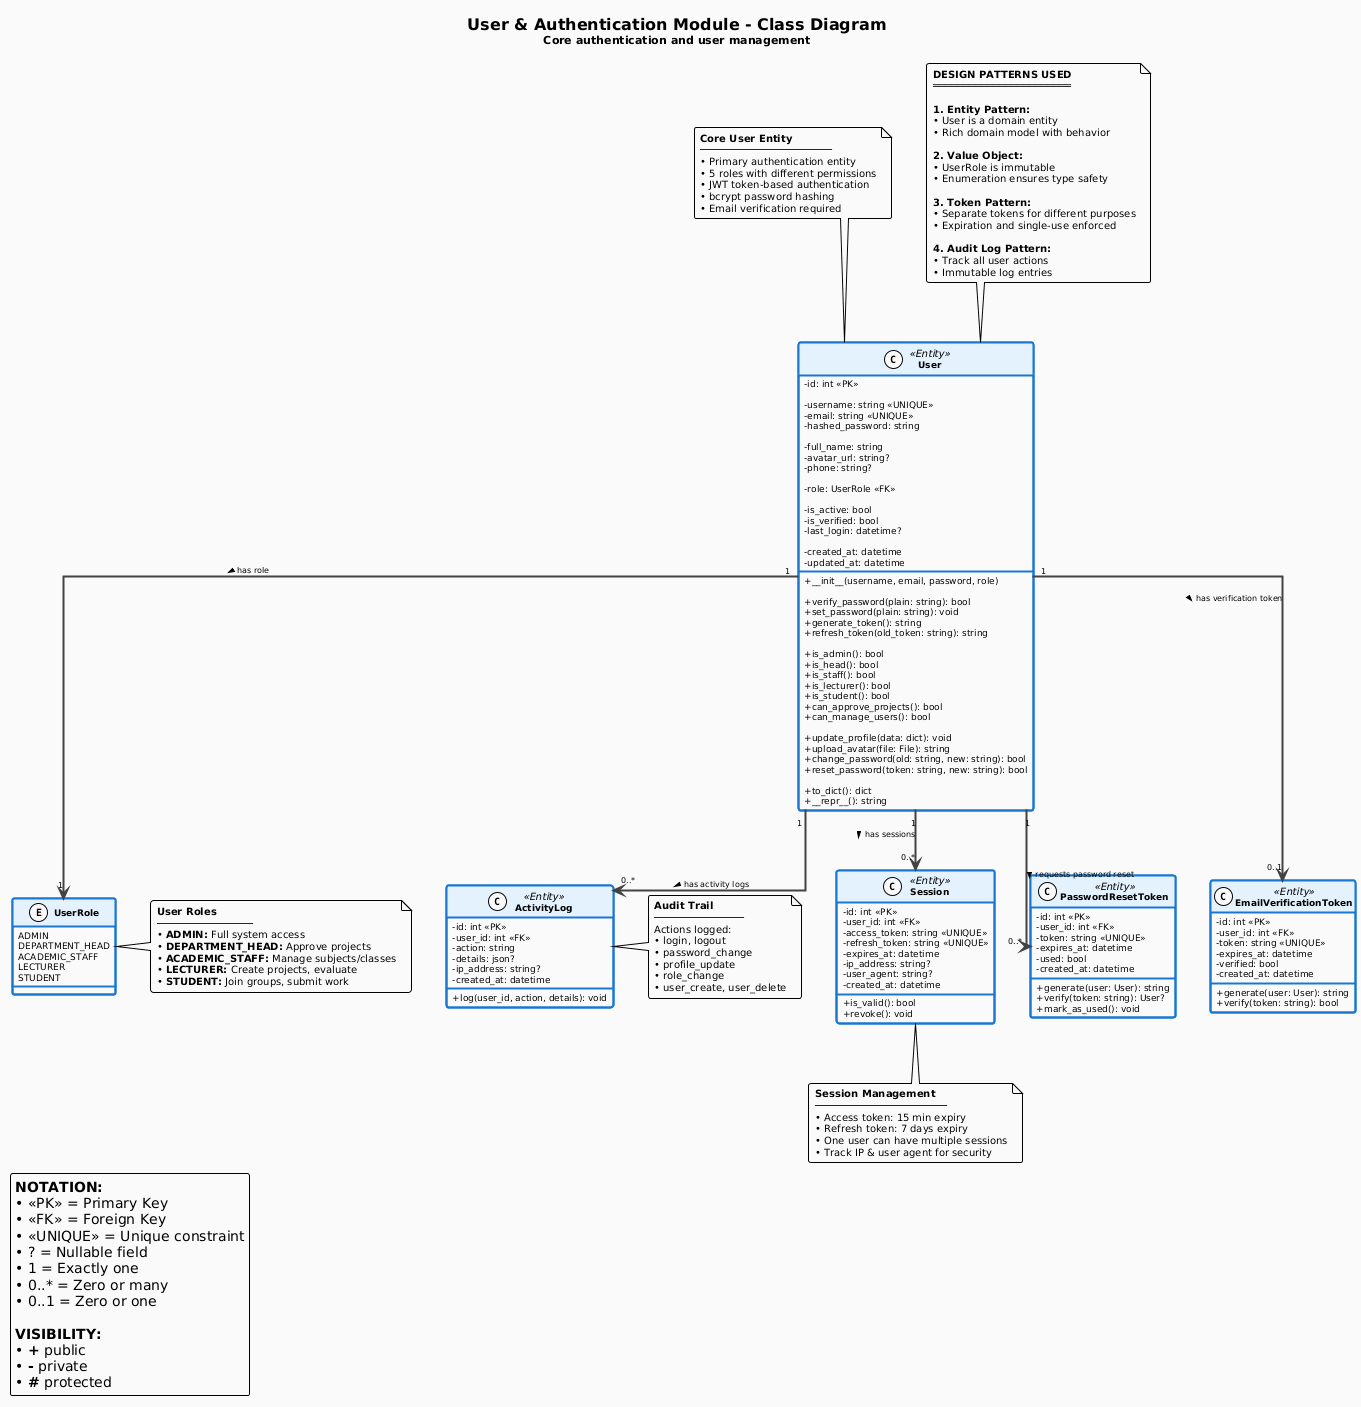

The diagram above was rendered by PlantUML. Its source (embedded in the PNG):
@startuml
!theme plain
skinparam linetype ortho

' ============================================
' STYLING
' ============================================
skinparam classAttributeIconSize 0
skinparam backgroundColor #FAFAFA
skinparam defaultFontName Arial
skinparam defaultFontSize 10
skinparam roundcorner 5
skinparam shadowing false

' Class styling
skinparam class {
    BackgroundColor #FFFFFF
    BorderColor #1976D2
    BorderThickness 2
    HeaderBackgroundColor #E3F2FD
    FontStyle bold
    FontSize 12
    AttributeFontSize 9
    AttributeFontName Courier New
}

' Enum styling
skinparam enum {
    BackgroundColor #FFFFFF
    BorderColor #FF9800
    BorderThickness 2
    HeaderBackgroundColor #FFF9C4
    FontStyle bold
    FontSize 11
}

' Arrow styling
skinparam arrow {
    Color #424242
    Thickness 2
    FontSize 8
}

' Title
title <size:16><b>User & Authentication Module - Class Diagram</b></size>\n<size:11>Core authentication and user management</size>

' ============================================
' MAIN ENTITY: USER
' ============================================
class User <<Entity>> {
    ' Primary Key
    - id: int <<PK>>
    
    ' Authentication
    - username: string <<UNIQUE>>
    - email: string <<UNIQUE>>
    - hashed_password: string
    
    ' Profile
    - full_name: string
    - avatar_url: string?
    - phone: string?
    
    ' Authorization
    - role: UserRole <<FK>>
    
    ' Status
    - is_active: bool
    - is_verified: bool
    - last_login: datetime?
    
    ' Timestamps
    - created_at: datetime
    - updated_at: datetime
    __
    ' Constructor
    + __init__(username, email, password, role)
    
    ' Authentication
    + verify_password(plain: string): bool
    + set_password(plain: string): void
    + generate_token(): string
    + refresh_token(old_token: string): string
    
    ' Authorization checks
    + is_admin(): bool
    + is_head(): bool
    + is_staff(): bool
    + is_lecturer(): bool
    + is_student(): bool
    + can_approve_projects(): bool
    + can_manage_users(): bool
    
    ' Profile management
    + update_profile(data: dict): void
    + upload_avatar(file: File): string
    + change_password(old: string, new: string): bool
    + reset_password(token: string, new: string): bool
    
    ' Utility
    + to_dict(): dict
    + __repr__(): string
}

' ============================================
' ENUMERATION: USER ROLE
' ============================================
enum UserRole {
    ADMIN
    DEPARTMENT_HEAD
    ACADEMIC_STAFF
    LECTURER
    STUDENT
}

' ============================================
' SUPPORTING ENTITIES
' ============================================
class Session <<Entity>> {
    - id: int <<PK>>
    - user_id: int <<FK>>
    - access_token: string <<UNIQUE>>
    - refresh_token: string <<UNIQUE>>
    - expires_at: datetime
    - ip_address: string?
    - user_agent: string?
    - created_at: datetime
    __
    + is_valid(): bool
    + revoke(): void
}

class ActivityLog <<Entity>> {
    - id: int <<PK>>
    - user_id: int <<FK>>
    - action: string
    - details: json?
    - ip_address: string?
    - created_at: datetime
    __
    + log(user_id, action, details): void
}

class PasswordResetToken <<Entity>> {
    - id: int <<PK>>
    - user_id: int <<FK>>
    - token: string <<UNIQUE>>
    - expires_at: datetime
    - used: bool
    - created_at: datetime
    __
    + generate(user: User): string
    + verify(token: string): User?
    + mark_as_used(): void
}

class EmailVerificationToken <<Entity>> {
    - id: int <<PK>>
    - user_id: int <<FK>>
    - token: string <<UNIQUE>>
    - expires_at: datetime
    - verified: bool
    - created_at: datetime
    __
    + generate(user: User): string
    + verify(token: string): bool
}

' ============================================
' RELATIONSHIPS
' ============================================

' User -> UserRole (Association)
User "1" --> "1" UserRole : has role >

' User -> Session (One-to-Many)
User "1" --> "0..*" Session : has sessions >

' User -> ActivityLog (One-to-Many)
User "1" --> "0..*" ActivityLog : has activity logs >

' User -> PasswordResetToken (One-to-Many)
User "1" --> "0..*" PasswordResetToken : requests password reset >

' User -> EmailVerificationToken (One-to-Many)
User "1" --> "0..1" EmailVerificationToken : has verification token >

' ============================================
' NOTES & ANNOTATIONS
' ============================================
note top of User
    <b>Core User Entity</b>
    ──────────────────────
    • Primary authentication entity
    • 5 roles with different permissions
    • JWT token-based authentication
    • bcrypt password hashing
    • Email verification required
end note

note right of UserRole
    <b>User Roles</b>
    ────────────────
    • <b>ADMIN:</b> Full system access
    • <b>DEPARTMENT_HEAD:</b> Approve projects
    • <b>ACADEMIC_STAFF:</b> Manage subjects/classes
    • <b>LECTURER:</b> Create projects, evaluate
    • <b>STUDENT:</b> Join groups, submit work
end note

note bottom of Session
    <b>Session Management</b>
    ──────────────────────
    • Access token: 15 min expiry
    • Refresh token: 7 days expiry
    • One user can have multiple sessions
    • Track IP & user agent for security
end note

note right of ActivityLog
    <b>Audit Trail</b>
    ───────────────
    Actions logged:
    • login, logout
    • password_change
    • profile_update
    • role_change
    • user_create, user_delete
end note

' ============================================
' LEGEND
' ============================================
legend bottom left
    <b>NOTATION:</b>
    • <<PK>> = Primary Key
    • <<FK>> = Foreign Key
    • <<UNIQUE>> = Unique constraint
    • ? = Nullable field
    • 1 = Exactly one
    • 0..* = Zero or many
    • 0..1 = Zero or one
    
    <b>VISIBILITY:</b>
    • <b>+</b> public
    • <b>-</b> private
    • <b>#</b> protected
end legend

' ============================================
' DESIGN PATTERNS
' ============================================
note as Patterns
    <b>DESIGN PATTERNS USED</b>
    ═══════════════════════
    
    <b>1. Entity Pattern:</b>
    • User is a domain entity
    • Rich domain model with behavior
    
    <b>2. Value Object:</b>
    • UserRole is immutable
    • Enumeration ensures type safety
    
    <b>3. Token Pattern:</b>
    • Separate tokens for different purposes
    • Expiration and single-use enforced
    
    <b>4. Audit Log Pattern:</b>
    • Track all user actions
    • Immutable log entries
end note

Patterns .down. User
@enduml